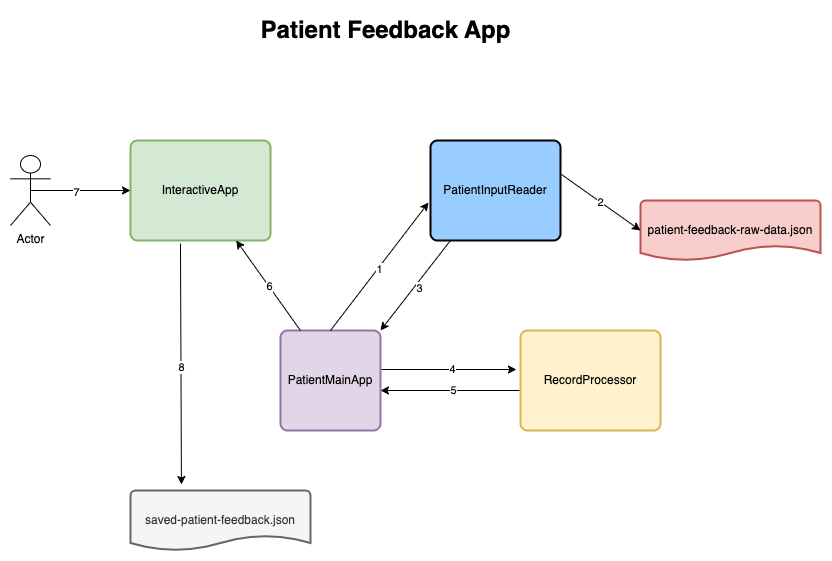

The diagram above was exported from draw.io. Its source (the exported page's mxGraphModel, read from the mxfile embedded in the PNG):
<mxGraphModel dx="941" dy="1634" grid="1" gridSize="10" guides="1" tooltips="1" connect="1" arrows="1" fold="1" page="1" pageScale="1" pageWidth="850" pageHeight="1100" math="0" shadow="0">
  <root>
    <mxCell id="0" />
    <mxCell id="1" parent="0" />
    <mxCell id="RbZ5f8oFdwIPLzQampf5-2" value="Actor" style="shape=umlActor;verticalLabelPosition=bottom;verticalAlign=top;html=1;outlineConnect=0;" vertex="1" parent="1">
      <mxGeometry x="30" y="65" width="40" height="70" as="geometry" />
    </mxCell>
    <mxCell id="RbZ5f8oFdwIPLzQampf5-3" value="PatientMainApp" style="rounded=1;whiteSpace=wrap;html=1;absoluteArcSize=1;arcSize=14;strokeWidth=2;fillColor=#e1d5e7;strokeColor=#9673a6;" vertex="1" parent="1">
      <mxGeometry x="300" y="240" width="100" height="100" as="geometry" />
    </mxCell>
    <mxCell id="RbZ5f8oFdwIPLzQampf5-4" value="patient-feedback-raw-data.json" style="strokeWidth=2;html=1;shape=mxgraph.flowchart.document2;whiteSpace=wrap;size=0.25;fillColor=#f8cecc;strokeColor=#b85450;" vertex="1" parent="1">
      <mxGeometry x="660" y="110" width="180" height="60" as="geometry" />
    </mxCell>
    <mxCell id="RbZ5f8oFdwIPLzQampf5-5" value="PatientInputReader" style="rounded=1;whiteSpace=wrap;html=1;absoluteArcSize=1;arcSize=14;strokeWidth=2;fillColor=#99CCFF;" vertex="1" parent="1">
      <mxGeometry x="450" y="50" width="130" height="100" as="geometry" />
    </mxCell>
    <mxCell id="RbZ5f8oFdwIPLzQampf5-6" value="RecordProcessor" style="rounded=1;whiteSpace=wrap;html=1;absoluteArcSize=1;arcSize=14;strokeWidth=2;fillColor=#fff2cc;strokeColor=#d6b656;" vertex="1" parent="1">
      <mxGeometry x="540" y="240" width="140" height="100" as="geometry" />
    </mxCell>
    <mxCell id="RbZ5f8oFdwIPLzQampf5-7" value="InteractiveApp" style="rounded=1;whiteSpace=wrap;html=1;absoluteArcSize=1;arcSize=14;strokeWidth=2;fillColor=#d5e8d4;strokeColor=#82b366;" vertex="1" parent="1">
      <mxGeometry x="150" y="50" width="140" height="100" as="geometry" />
    </mxCell>
    <mxCell id="RbZ5f8oFdwIPLzQampf5-8" value="saved-patient-feedback.json" style="strokeWidth=2;html=1;shape=mxgraph.flowchart.document2;whiteSpace=wrap;size=0.25;fillColor=#f5f5f5;fontColor=#333333;strokeColor=#666666;" vertex="1" parent="1">
      <mxGeometry x="150" y="400" width="180" height="60" as="geometry" />
    </mxCell>
    <mxCell id="RbZ5f8oFdwIPLzQampf5-9" value="" style="endArrow=classic;html=1;rounded=0;exitX=0.5;exitY=0.5;exitDx=0;exitDy=0;exitPerimeter=0;entryX=0;entryY=0.5;entryDx=0;entryDy=0;" edge="1" parent="1" source="RbZ5f8oFdwIPLzQampf5-2" target="RbZ5f8oFdwIPLzQampf5-7">
      <mxGeometry width="50" height="50" relative="1" as="geometry">
        <mxPoint x="90" y="190" as="sourcePoint" />
        <mxPoint x="140" y="140" as="targetPoint" />
      </mxGeometry>
    </mxCell>
    <mxCell id="RbZ5f8oFdwIPLzQampf5-24" value="7" style="edgeLabel;html=1;align=center;verticalAlign=middle;resizable=0;points=[];" vertex="1" connectable="0" parent="RbZ5f8oFdwIPLzQampf5-9">
      <mxGeometry x="-0.0982" y="-1" relative="1" as="geometry">
        <mxPoint as="offset" />
      </mxGeometry>
    </mxCell>
    <mxCell id="RbZ5f8oFdwIPLzQampf5-10" value="" style="endArrow=classic;html=1;rounded=0;entryX=-0.015;entryY=0.62;entryDx=0;entryDy=0;entryPerimeter=0;exitX=0.5;exitY=0;exitDx=0;exitDy=0;" edge="1" parent="1" source="RbZ5f8oFdwIPLzQampf5-3" target="RbZ5f8oFdwIPLzQampf5-5">
      <mxGeometry width="50" height="50" relative="1" as="geometry">
        <mxPoint x="370" y="240" as="sourcePoint" />
        <mxPoint x="420" y="190" as="targetPoint" />
      </mxGeometry>
    </mxCell>
    <mxCell id="RbZ5f8oFdwIPLzQampf5-11" value="1" style="edgeLabel;html=1;align=center;verticalAlign=middle;resizable=0;points=[];" vertex="1" connectable="0" parent="RbZ5f8oFdwIPLzQampf5-10">
      <mxGeometry x="-0.0278" y="-1" relative="1" as="geometry">
        <mxPoint as="offset" />
      </mxGeometry>
    </mxCell>
    <mxCell id="RbZ5f8oFdwIPLzQampf5-12" value="" style="endArrow=classic;html=1;rounded=0;exitX=1.008;exitY=0.34;exitDx=0;exitDy=0;exitPerimeter=0;entryX=0;entryY=0.5;entryDx=0;entryDy=0;entryPerimeter=0;" edge="1" parent="1" source="RbZ5f8oFdwIPLzQampf5-5" target="RbZ5f8oFdwIPLzQampf5-4">
      <mxGeometry width="50" height="50" relative="1" as="geometry">
        <mxPoint x="590" y="210" as="sourcePoint" />
        <mxPoint x="640" y="160" as="targetPoint" />
      </mxGeometry>
    </mxCell>
    <mxCell id="RbZ5f8oFdwIPLzQampf5-13" value="2" style="edgeLabel;html=1;align=center;verticalAlign=middle;resizable=0;points=[];" vertex="1" connectable="0" parent="RbZ5f8oFdwIPLzQampf5-12">
      <mxGeometry x="-0.0264" relative="1" as="geometry">
        <mxPoint as="offset" />
      </mxGeometry>
    </mxCell>
    <mxCell id="RbZ5f8oFdwIPLzQampf5-14" value="" style="endArrow=classic;html=1;rounded=0;entryX=1;entryY=0;entryDx=0;entryDy=0;" edge="1" parent="1" target="RbZ5f8oFdwIPLzQampf5-3">
      <mxGeometry width="50" height="50" relative="1" as="geometry">
        <mxPoint x="470" y="150" as="sourcePoint" />
        <mxPoint x="400" y="240" as="targetPoint" />
      </mxGeometry>
    </mxCell>
    <mxCell id="RbZ5f8oFdwIPLzQampf5-15" value="3" style="edgeLabel;html=1;align=center;verticalAlign=middle;resizable=0;points=[];" vertex="1" connectable="0" parent="RbZ5f8oFdwIPLzQampf5-14">
      <mxGeometry x="0.0047" y="4" relative="1" as="geometry">
        <mxPoint as="offset" />
      </mxGeometry>
    </mxCell>
    <mxCell id="RbZ5f8oFdwIPLzQampf5-16" value="" style="endArrow=classic;html=1;rounded=0;exitX=1.01;exitY=0.39;exitDx=0;exitDy=0;exitPerimeter=0;entryX=-0.029;entryY=0.39;entryDx=0;entryDy=0;entryPerimeter=0;" edge="1" parent="1" source="RbZ5f8oFdwIPLzQampf5-3" target="RbZ5f8oFdwIPLzQampf5-6">
      <mxGeometry width="50" height="50" relative="1" as="geometry">
        <mxPoint x="410" y="330" as="sourcePoint" />
        <mxPoint x="460" y="280" as="targetPoint" />
      </mxGeometry>
    </mxCell>
    <mxCell id="RbZ5f8oFdwIPLzQampf5-17" value="4" style="edgeLabel;html=1;align=center;verticalAlign=middle;resizable=0;points=[];" vertex="1" connectable="0" parent="RbZ5f8oFdwIPLzQampf5-16">
      <mxGeometry x="0.031" y="1" relative="1" as="geometry">
        <mxPoint as="offset" />
      </mxGeometry>
    </mxCell>
    <mxCell id="RbZ5f8oFdwIPLzQampf5-18" value="" style="endArrow=classic;html=1;rounded=0;exitX=-0.007;exitY=0.6;exitDx=0;exitDy=0;exitPerimeter=0;" edge="1" parent="1" source="RbZ5f8oFdwIPLzQampf5-6">
      <mxGeometry width="50" height="50" relative="1" as="geometry">
        <mxPoint x="450" y="250" as="sourcePoint" />
        <mxPoint x="400" y="300" as="targetPoint" />
      </mxGeometry>
    </mxCell>
    <mxCell id="RbZ5f8oFdwIPLzQampf5-19" value="5" style="edgeLabel;html=1;align=center;verticalAlign=middle;resizable=0;points=[];" vertex="1" connectable="0" parent="RbZ5f8oFdwIPLzQampf5-18">
      <mxGeometry x="-0.0358" y="-1" relative="1" as="geometry">
        <mxPoint as="offset" />
      </mxGeometry>
    </mxCell>
    <mxCell id="RbZ5f8oFdwIPLzQampf5-20" value="" style="endArrow=classic;html=1;rounded=0;" edge="1" parent="1" target="RbZ5f8oFdwIPLzQampf5-7">
      <mxGeometry width="50" height="50" relative="1" as="geometry">
        <mxPoint x="320" y="240" as="sourcePoint" />
        <mxPoint x="370" y="190" as="targetPoint" />
      </mxGeometry>
    </mxCell>
    <mxCell id="RbZ5f8oFdwIPLzQampf5-21" value="6" style="edgeLabel;html=1;align=center;verticalAlign=middle;resizable=0;points=[];" vertex="1" connectable="0" parent="RbZ5f8oFdwIPLzQampf5-20">
      <mxGeometry x="-0.0015" relative="1" as="geometry">
        <mxPoint as="offset" />
      </mxGeometry>
    </mxCell>
    <mxCell id="RbZ5f8oFdwIPLzQampf5-22" value="" style="endArrow=classic;html=1;rounded=0;exitX=0.357;exitY=1.03;exitDx=0;exitDy=0;exitPerimeter=0;entryX=0.283;entryY=-0.1;entryDx=0;entryDy=0;entryPerimeter=0;" edge="1" parent="1" source="RbZ5f8oFdwIPLzQampf5-7" target="RbZ5f8oFdwIPLzQampf5-8">
      <mxGeometry width="50" height="50" relative="1" as="geometry">
        <mxPoint x="160" y="250" as="sourcePoint" />
        <mxPoint x="110" y="300" as="targetPoint" />
      </mxGeometry>
    </mxCell>
    <mxCell id="RbZ5f8oFdwIPLzQampf5-23" value="8" style="edgeLabel;html=1;align=center;verticalAlign=middle;resizable=0;points=[];" vertex="1" connectable="0" parent="RbZ5f8oFdwIPLzQampf5-22">
      <mxGeometry x="0.029" relative="1" as="geometry">
        <mxPoint as="offset" />
      </mxGeometry>
    </mxCell>
    <mxCell id="RbZ5f8oFdwIPLzQampf5-26" value="Patient Feedback App" style="text;strokeColor=none;fillColor=none;html=1;fontSize=24;fontStyle=1;verticalAlign=middle;align=center;" vertex="1" parent="1">
      <mxGeometry x="270" y="-80" width="270" height="40" as="geometry" />
    </mxCell>
  </root>
</mxGraphModel>